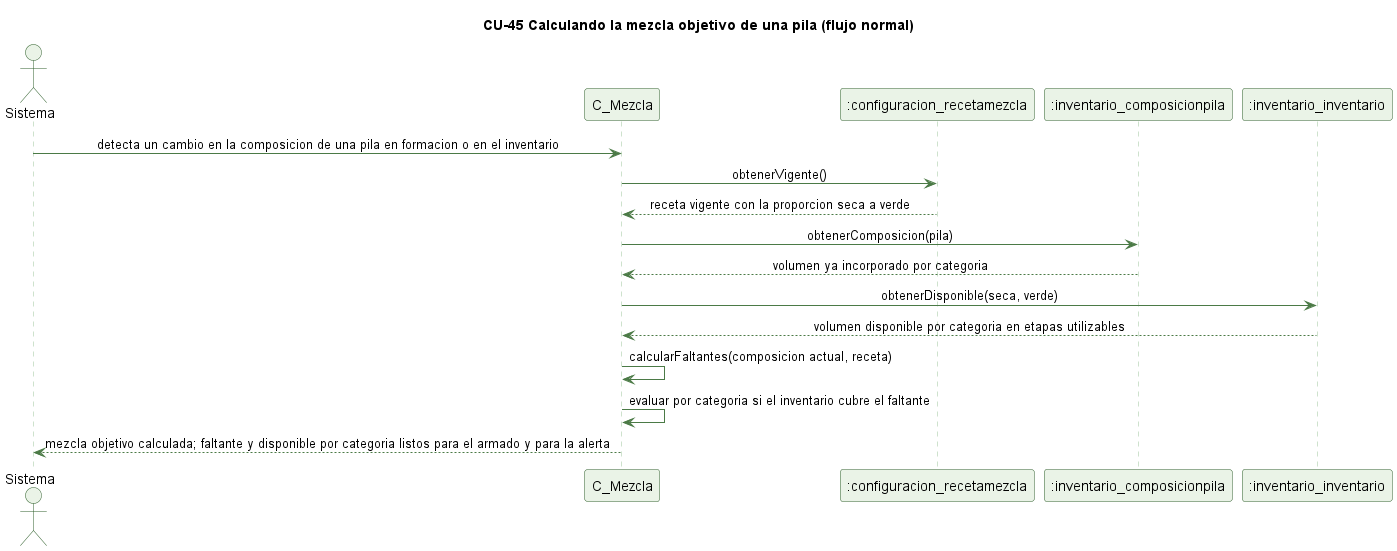

The diagram above was rendered by PlantUML. Its source (embedded in the PNG):
@startuml cu45-mezcla-objetivo-normal
' CU-45 Calculando la mezcla objetivo de una pila - flujo normal
skinparam backgroundColor #FFFFFF
skinparam shadowing false
skinparam defaultFontName Helvetica
skinparam sequenceMessageAlign center
skinparam ParticipantBackgroundColor #EAF3E7
skinparam ParticipantBorderColor #2E5E2A
skinparam ActorBackgroundColor #EAF3E7
skinparam ActorBorderColor #2E5E2A
skinparam sequenceLifeLineBorderColor #9CC49A
skinparam ArrowColor #4B7A46

title CU-45 Calculando la mezcla objetivo de una pila (flujo normal)

actor Sistema
participant "C_Mezcla" as C
participant ":configuracion_recetamezcla" as RM
participant ":inventario_composicionpila" as CP
participant ":inventario_inventario" as I

Sistema -> C : detecta un cambio en la composicion de una pila en formacion o en el inventario
C -> RM : obtenerVigente()
RM --> C : receta vigente con la proporcion seca a verde
C -> CP : obtenerComposicion(pila)
CP --> C : volumen ya incorporado por categoria
C -> I : obtenerDisponible(seca, verde)
I --> C : volumen disponible por categoria en etapas utilizables
C -> C : calcularFaltantes(composicion actual, receta)
C -> C : evaluar por categoria si el inventario cubre el faltante
C --> Sistema : mezcla objetivo calculada; faltante y disponible por categoria listos para el armado y para la alerta

@enduml